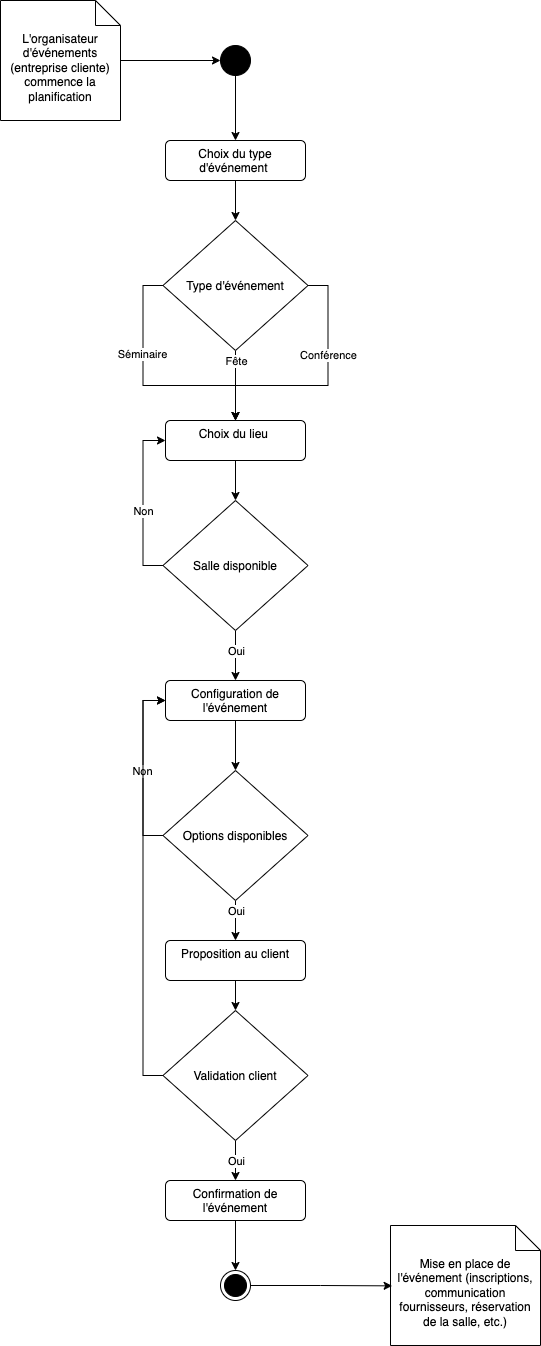

The diagram above was exported from draw.io. Its source (the exported page's mxGraphModel, read from the mxfile embedded in the PNG):
<mxGraphModel dx="1306" dy="834" grid="1" gridSize="10" guides="1" tooltips="1" connect="1" arrows="1" fold="1" page="1" pageScale="1" pageWidth="827" pageHeight="1169" math="0" shadow="0">
  <root>
    <mxCell id="0" />
    <mxCell id="1" parent="0" />
    <mxCell id="Xsgh96qmhGuMHjadYTC_-3" style="edgeStyle=orthogonalEdgeStyle;rounded=0;orthogonalLoop=1;jettySize=auto;html=1;" parent="1" source="Xsgh96qmhGuMHjadYTC_-1" target="Xsgh96qmhGuMHjadYTC_-2" edge="1">
      <mxGeometry relative="1" as="geometry" />
    </mxCell>
    <mxCell id="Xsgh96qmhGuMHjadYTC_-1" value="L'organisateur d'événements (entreprise cliente) commence la planification" style="shape=note2;boundedLbl=1;whiteSpace=wrap;html=1;size=25;verticalAlign=top;align=center;" parent="1" vertex="1">
      <mxGeometry x="40" y="40" width="120" height="120" as="geometry" />
    </mxCell>
    <mxCell id="Xsgh96qmhGuMHjadYTC_-5" style="edgeStyle=orthogonalEdgeStyle;rounded=0;orthogonalLoop=1;jettySize=auto;html=1;" parent="1" source="Xsgh96qmhGuMHjadYTC_-2" target="Xsgh96qmhGuMHjadYTC_-4" edge="1">
      <mxGeometry relative="1" as="geometry" />
    </mxCell>
    <mxCell id="Xsgh96qmhGuMHjadYTC_-2" value="" style="ellipse;fillColor=strokeColor;html=1;" parent="1" vertex="1">
      <mxGeometry x="260" y="85" width="30" height="30" as="geometry" />
    </mxCell>
    <mxCell id="Xsgh96qmhGuMHjadYTC_-7" style="edgeStyle=orthogonalEdgeStyle;rounded=0;orthogonalLoop=1;jettySize=auto;html=1;entryX=0.5;entryY=0;entryDx=0;entryDy=0;" parent="1" source="Xsgh96qmhGuMHjadYTC_-4" target="Xsgh96qmhGuMHjadYTC_-6" edge="1">
      <mxGeometry relative="1" as="geometry" />
    </mxCell>
    <mxCell id="Xsgh96qmhGuMHjadYTC_-4" value="Choix du type d'événement&amp;nbsp;" style="html=1;align=center;verticalAlign=top;rounded=1;absoluteArcSize=1;arcSize=10;dashed=0;whiteSpace=wrap;" parent="1" vertex="1">
      <mxGeometry x="205" y="180" width="140" height="40" as="geometry" />
    </mxCell>
    <mxCell id="Xsgh96qmhGuMHjadYTC_-9" style="edgeStyle=orthogonalEdgeStyle;rounded=0;orthogonalLoop=1;jettySize=auto;html=1;entryX=0.5;entryY=0;entryDx=0;entryDy=0;exitX=0;exitY=0.5;exitDx=0;exitDy=0;" parent="1" source="Xsgh96qmhGuMHjadYTC_-6" target="Xsgh96qmhGuMHjadYTC_-8" edge="1">
      <mxGeometry relative="1" as="geometry" />
    </mxCell>
    <mxCell id="Xsgh96qmhGuMHjadYTC_-10" value="Séminaire" style="edgeLabel;html=1;align=center;verticalAlign=middle;resizable=0;points=[];" parent="Xsgh96qmhGuMHjadYTC_-9" vertex="1" connectable="0">
      <mxGeometry x="-0.2901" y="-1" relative="1" as="geometry">
        <mxPoint as="offset" />
      </mxGeometry>
    </mxCell>
    <mxCell id="Xsgh96qmhGuMHjadYTC_-11" style="edgeStyle=orthogonalEdgeStyle;rounded=0;orthogonalLoop=1;jettySize=auto;html=1;entryX=0.5;entryY=0;entryDx=0;entryDy=0;exitX=1;exitY=0.5;exitDx=0;exitDy=0;" parent="1" source="Xsgh96qmhGuMHjadYTC_-6" target="Xsgh96qmhGuMHjadYTC_-8" edge="1">
      <mxGeometry relative="1" as="geometry" />
    </mxCell>
    <mxCell id="Xsgh96qmhGuMHjadYTC_-12" value="Conférence" style="edgeLabel;html=1;align=center;verticalAlign=middle;resizable=0;points=[];" parent="Xsgh96qmhGuMHjadYTC_-11" vertex="1" connectable="0">
      <mxGeometry x="-0.2789" relative="1" as="geometry">
        <mxPoint as="offset" />
      </mxGeometry>
    </mxCell>
    <mxCell id="Xsgh96qmhGuMHjadYTC_-13" style="edgeStyle=orthogonalEdgeStyle;rounded=0;orthogonalLoop=1;jettySize=auto;html=1;entryX=0.5;entryY=0;entryDx=0;entryDy=0;" parent="1" source="Xsgh96qmhGuMHjadYTC_-6" target="Xsgh96qmhGuMHjadYTC_-8" edge="1">
      <mxGeometry relative="1" as="geometry" />
    </mxCell>
    <mxCell id="Xsgh96qmhGuMHjadYTC_-14" value="Fête" style="edgeLabel;html=1;align=center;verticalAlign=middle;resizable=0;points=[];" parent="Xsgh96qmhGuMHjadYTC_-13" vertex="1" connectable="0">
      <mxGeometry x="0.28" relative="1" as="geometry">
        <mxPoint y="-35" as="offset" />
      </mxGeometry>
    </mxCell>
    <mxCell id="Xsgh96qmhGuMHjadYTC_-6" value="Type d'événement" style="rhombus;" parent="1" vertex="1">
      <mxGeometry x="202.5" y="260" width="145" height="130" as="geometry" />
    </mxCell>
    <mxCell id="kJb6u-3mAhINlPtv4RKA-1" style="edgeStyle=orthogonalEdgeStyle;rounded=0;orthogonalLoop=1;jettySize=auto;html=1;entryX=0.5;entryY=0;entryDx=0;entryDy=0;" edge="1" parent="1" source="Xsgh96qmhGuMHjadYTC_-8" target="Xsgh96qmhGuMHjadYTC_-15">
      <mxGeometry relative="1" as="geometry" />
    </mxCell>
    <mxCell id="Xsgh96qmhGuMHjadYTC_-8" value="Choix du lieu&amp;nbsp;" style="html=1;align=center;verticalAlign=top;rounded=1;absoluteArcSize=1;arcSize=10;dashed=0;whiteSpace=wrap;" parent="1" vertex="1">
      <mxGeometry x="205" y="460" width="140" height="40" as="geometry" />
    </mxCell>
    <mxCell id="Xsgh96qmhGuMHjadYTC_-16" style="edgeStyle=orthogonalEdgeStyle;rounded=0;orthogonalLoop=1;jettySize=auto;html=1;entryX=0;entryY=0.5;entryDx=0;entryDy=0;exitX=0;exitY=0.5;exitDx=0;exitDy=0;" parent="1" source="Xsgh96qmhGuMHjadYTC_-15" target="Xsgh96qmhGuMHjadYTC_-8" edge="1">
      <mxGeometry relative="1" as="geometry" />
    </mxCell>
    <mxCell id="Xsgh96qmhGuMHjadYTC_-17" value="Non" style="edgeLabel;html=1;align=center;verticalAlign=middle;resizable=0;points=[];" parent="Xsgh96qmhGuMHjadYTC_-16" vertex="1" connectable="0">
      <mxGeometry x="-0.3194" y="1" relative="1" as="geometry">
        <mxPoint x="1" y="-18" as="offset" />
      </mxGeometry>
    </mxCell>
    <mxCell id="Xsgh96qmhGuMHjadYTC_-19" style="edgeStyle=orthogonalEdgeStyle;rounded=0;orthogonalLoop=1;jettySize=auto;html=1;entryX=0.5;entryY=0;entryDx=0;entryDy=0;" parent="1" source="Xsgh96qmhGuMHjadYTC_-15" target="Xsgh96qmhGuMHjadYTC_-18" edge="1">
      <mxGeometry relative="1" as="geometry" />
    </mxCell>
    <mxCell id="Xsgh96qmhGuMHjadYTC_-20" value="Oui" style="edgeLabel;html=1;align=center;verticalAlign=middle;resizable=0;points=[];" parent="Xsgh96qmhGuMHjadYTC_-19" vertex="1" connectable="0">
      <mxGeometry x="0.32" y="-2" relative="1" as="geometry">
        <mxPoint x="2" y="-13" as="offset" />
      </mxGeometry>
    </mxCell>
    <mxCell id="Xsgh96qmhGuMHjadYTC_-15" value="Salle disponible" style="rhombus;" parent="1" vertex="1">
      <mxGeometry x="202.5" y="540" width="145" height="130" as="geometry" />
    </mxCell>
    <mxCell id="Xsgh96qmhGuMHjadYTC_-22" style="edgeStyle=orthogonalEdgeStyle;rounded=0;orthogonalLoop=1;jettySize=auto;html=1;entryX=0.5;entryY=0;entryDx=0;entryDy=0;" parent="1" source="Xsgh96qmhGuMHjadYTC_-18" target="Xsgh96qmhGuMHjadYTC_-21" edge="1">
      <mxGeometry relative="1" as="geometry" />
    </mxCell>
    <mxCell id="Xsgh96qmhGuMHjadYTC_-18" value="Configuration de l'événement" style="html=1;align=center;verticalAlign=top;rounded=1;absoluteArcSize=1;arcSize=10;dashed=0;whiteSpace=wrap;" parent="1" vertex="1">
      <mxGeometry x="205" y="720" width="140" height="40" as="geometry" />
    </mxCell>
    <mxCell id="Xsgh96qmhGuMHjadYTC_-23" style="edgeStyle=orthogonalEdgeStyle;rounded=0;orthogonalLoop=1;jettySize=auto;html=1;entryX=0;entryY=0.5;entryDx=0;entryDy=0;exitX=0;exitY=0.5;exitDx=0;exitDy=0;" parent="1" source="Xsgh96qmhGuMHjadYTC_-21" target="Xsgh96qmhGuMHjadYTC_-18" edge="1">
      <mxGeometry relative="1" as="geometry" />
    </mxCell>
    <mxCell id="Xsgh96qmhGuMHjadYTC_-24" value="Non" style="edgeLabel;html=1;align=center;verticalAlign=middle;resizable=0;points=[];" parent="Xsgh96qmhGuMHjadYTC_-23" vertex="1" connectable="0">
      <mxGeometry x="-0.2451" y="2" relative="1" as="geometry">
        <mxPoint x="1" y="-18" as="offset" />
      </mxGeometry>
    </mxCell>
    <mxCell id="Xsgh96qmhGuMHjadYTC_-26" style="edgeStyle=orthogonalEdgeStyle;rounded=0;orthogonalLoop=1;jettySize=auto;html=1;entryX=0.5;entryY=0;entryDx=0;entryDy=0;" parent="1" source="Xsgh96qmhGuMHjadYTC_-21" target="Xsgh96qmhGuMHjadYTC_-25" edge="1">
      <mxGeometry relative="1" as="geometry" />
    </mxCell>
    <mxCell id="Xsgh96qmhGuMHjadYTC_-27" value="Oui" style="edgeLabel;html=1;align=center;verticalAlign=middle;resizable=0;points=[];" parent="Xsgh96qmhGuMHjadYTC_-26" vertex="1" connectable="0">
      <mxGeometry x="0.15" y="1" relative="1" as="geometry">
        <mxPoint x="-1" y="-13" as="offset" />
      </mxGeometry>
    </mxCell>
    <mxCell id="Xsgh96qmhGuMHjadYTC_-21" value="Options disponibles" style="rhombus;" parent="1" vertex="1">
      <mxGeometry x="202.5" y="810" width="145" height="130" as="geometry" />
    </mxCell>
    <mxCell id="kJb6u-3mAhINlPtv4RKA-2" style="edgeStyle=orthogonalEdgeStyle;rounded=0;orthogonalLoop=1;jettySize=auto;html=1;entryX=0.5;entryY=0;entryDx=0;entryDy=0;" edge="1" parent="1" source="Xsgh96qmhGuMHjadYTC_-25" target="Xsgh96qmhGuMHjadYTC_-28">
      <mxGeometry relative="1" as="geometry" />
    </mxCell>
    <mxCell id="Xsgh96qmhGuMHjadYTC_-25" value="Proposition au client" style="html=1;align=center;verticalAlign=top;rounded=1;absoluteArcSize=1;arcSize=10;dashed=0;whiteSpace=wrap;" parent="1" vertex="1">
      <mxGeometry x="205" y="980" width="140" height="40" as="geometry" />
    </mxCell>
    <mxCell id="Xsgh96qmhGuMHjadYTC_-29" style="edgeStyle=orthogonalEdgeStyle;rounded=0;orthogonalLoop=1;jettySize=auto;html=1;entryX=0;entryY=0.5;entryDx=0;entryDy=0;exitX=0;exitY=0.5;exitDx=0;exitDy=0;" parent="1" source="Xsgh96qmhGuMHjadYTC_-28" target="Xsgh96qmhGuMHjadYTC_-18" edge="1">
      <mxGeometry relative="1" as="geometry" />
    </mxCell>
    <mxCell id="Xsgh96qmhGuMHjadYTC_-31" style="edgeStyle=orthogonalEdgeStyle;rounded=0;orthogonalLoop=1;jettySize=auto;html=1;entryX=0.5;entryY=0;entryDx=0;entryDy=0;" parent="1" source="Xsgh96qmhGuMHjadYTC_-28" target="Xsgh96qmhGuMHjadYTC_-30" edge="1">
      <mxGeometry relative="1" as="geometry" />
    </mxCell>
    <mxCell id="Xsgh96qmhGuMHjadYTC_-32" value="Oui" style="edgeLabel;html=1;align=center;verticalAlign=middle;resizable=0;points=[];" parent="Xsgh96qmhGuMHjadYTC_-31" vertex="1" connectable="0">
      <mxGeometry x="0.25" y="-2" relative="1" as="geometry">
        <mxPoint x="2" y="-5" as="offset" />
      </mxGeometry>
    </mxCell>
    <mxCell id="Xsgh96qmhGuMHjadYTC_-28" value="Validation client" style="rhombus;" parent="1" vertex="1">
      <mxGeometry x="202.5" y="1050" width="145" height="130" as="geometry" />
    </mxCell>
    <mxCell id="Xsgh96qmhGuMHjadYTC_-34" style="edgeStyle=orthogonalEdgeStyle;rounded=0;orthogonalLoop=1;jettySize=auto;html=1;" parent="1" source="Xsgh96qmhGuMHjadYTC_-30" target="Xsgh96qmhGuMHjadYTC_-33" edge="1">
      <mxGeometry relative="1" as="geometry" />
    </mxCell>
    <mxCell id="Xsgh96qmhGuMHjadYTC_-30" value="Confirmation de l'événement" style="html=1;align=center;verticalAlign=top;rounded=1;absoluteArcSize=1;arcSize=10;dashed=0;whiteSpace=wrap;" parent="1" vertex="1">
      <mxGeometry x="205" y="1220" width="140" height="40" as="geometry" />
    </mxCell>
    <mxCell id="Xsgh96qmhGuMHjadYTC_-33" value="" style="ellipse;html=1;shape=endState;fillColor=strokeColor;" parent="1" vertex="1">
      <mxGeometry x="260" y="1310" width="30" height="30" as="geometry" />
    </mxCell>
    <mxCell id="Xsgh96qmhGuMHjadYTC_-35" value="Mise en place de l'événement (inscriptions, communication fournisseurs, réservation de la salle, etc.)" style="shape=note2;boundedLbl=1;whiteSpace=wrap;html=1;size=25;verticalAlign=top;align=center;" parent="1" vertex="1">
      <mxGeometry x="430" y="1265" width="150" height="120" as="geometry" />
    </mxCell>
    <mxCell id="Xsgh96qmhGuMHjadYTC_-36" style="edgeStyle=orthogonalEdgeStyle;rounded=0;orthogonalLoop=1;jettySize=auto;html=1;entryX=0.011;entryY=0.503;entryDx=0;entryDy=0;entryPerimeter=0;" parent="1" source="Xsgh96qmhGuMHjadYTC_-33" target="Xsgh96qmhGuMHjadYTC_-35" edge="1">
      <mxGeometry relative="1" as="geometry" />
    </mxCell>
  </root>
</mxGraphModel>